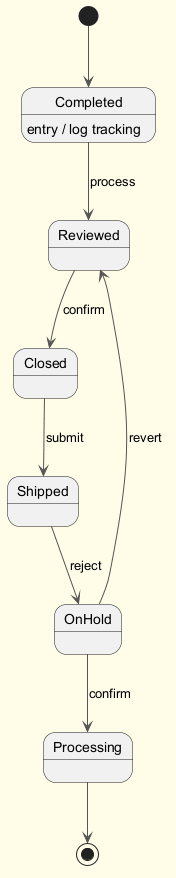

The diagram above was rendered by PlantUML. Its source (embedded in the PNG):
@startuml
skinparam backgroundColor #FFFDE7
skinparam classBackgroundColor #FFF9C4
skinparam classBorderColor #F57F17
skinparam ArrowColor #555555
[*] --> Completed
Completed --> Reviewed : process
Completed : entry / log tracking
Reviewed --> Closed : confirm
Closed --> Shipped : submit
Shipped --> OnHold : reject
OnHold --> Processing : confirm
OnHold --> Reviewed : revert
Processing --> [*]
@enduml